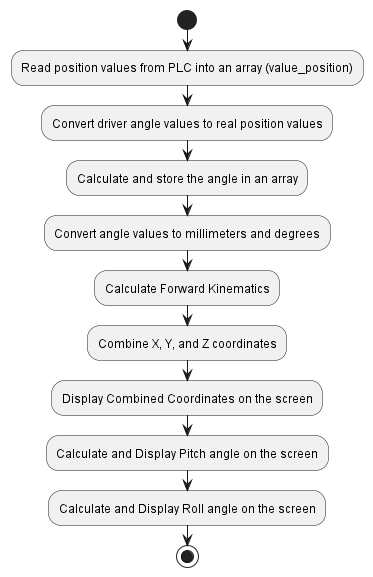

The diagram above was rendered by PlantUML. Its source (embedded in the PNG):
@startuml
start
:Read position values from PLC into an array (value_position);
:Convert driver angle values to real position values;

:Calculate and store the angle in an array;
:Convert angle values to millimeters and degrees;

:Calculate Forward Kinematics;
:Combine X, Y, and Z coordinates;
:Display Combined Coordinates on the screen;

:Calculate and Display Pitch angle on the screen;
:Calculate and Display Roll angle on the screen;
stop
@enduml